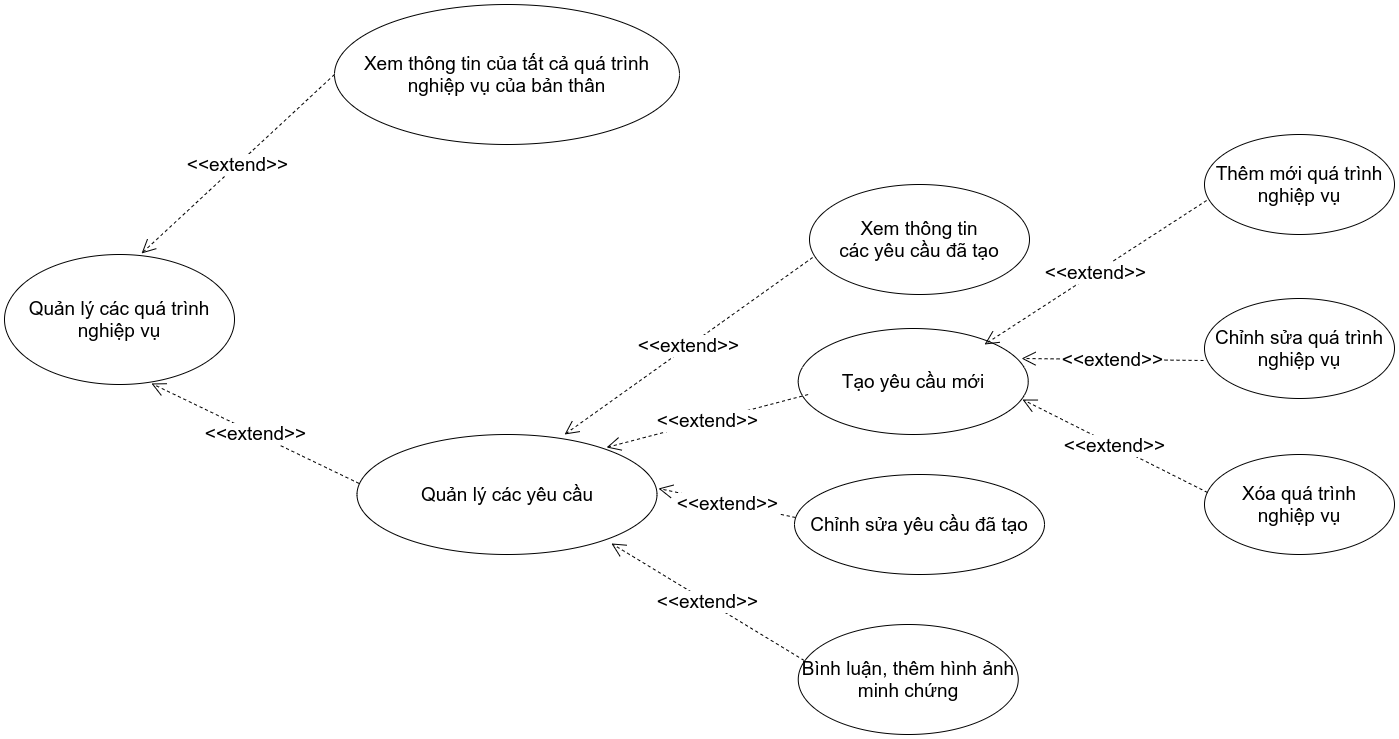

The diagram above was exported from draw.io. Its source (the exported page's mxGraphModel, read from the mxfile embedded in the PNG):
<mxGraphModel dx="1985" dy="445" grid="1" gridSize="10" guides="1" tooltips="1" connect="1" arrows="1" fold="1" page="1" pageScale="1" pageWidth="1169" pageHeight="827" math="0" shadow="0">
  <root>
    <mxCell id="0" />
    <mxCell id="1" parent="0" />
    <mxCell id="AgHtTGtHR9APrPjOLVn--2" value="Quản lý các quá trình&lt;br&gt;nghiệp vụ" style="ellipse;whiteSpace=wrap;html=1;fontSize=19;" parent="1" vertex="1">
      <mxGeometry x="-870" y="330" width="230" height="130" as="geometry" />
    </mxCell>
    <mxCell id="AgHtTGtHR9APrPjOLVn--3" value="Xem thông tin của tất cả quá trình nghiệp vụ của bản thân" style="ellipse;whiteSpace=wrap;html=1;fontSize=19;" parent="1" vertex="1">
      <mxGeometry x="-540" y="80" width="345" height="140" as="geometry" />
    </mxCell>
    <mxCell id="AgHtTGtHR9APrPjOLVn--4" value="Tạo yêu cầu mới" style="ellipse;whiteSpace=wrap;html=1;fontSize=19;" parent="1" vertex="1">
      <mxGeometry x="-76.25" y="404" width="230" height="106" as="geometry" />
    </mxCell>
    <mxCell id="AgHtTGtHR9APrPjOLVn--7" value="Xem thông tin&lt;br&gt;các yêu cầu đã tạo" style="ellipse;whiteSpace=wrap;html=1;fontSize=19;" parent="1" vertex="1">
      <mxGeometry x="-65" y="260" width="220" height="110" as="geometry" />
    </mxCell>
    <mxCell id="AgHtTGtHR9APrPjOLVn--9" value="Quản lý các yêu cầu" style="ellipse;whiteSpace=wrap;html=1;fontSize=19;" parent="1" vertex="1">
      <mxGeometry x="-517.5" y="510" width="300" height="120" as="geometry" />
    </mxCell>
    <mxCell id="AgHtTGtHR9APrPjOLVn--10" value="Chỉnh sửa yêu cầu đã tạo" style="ellipse;whiteSpace=wrap;html=1;fontSize=19;" parent="1" vertex="1">
      <mxGeometry x="-80" y="550" width="250" height="100" as="geometry" />
    </mxCell>
    <mxCell id="AgHtTGtHR9APrPjOLVn--11" value="Bình luận, thêm hình ảnh minh chứng" style="ellipse;whiteSpace=wrap;html=1;fontSize=19;" parent="1" vertex="1">
      <mxGeometry x="-76.25" y="700" width="220" height="110" as="geometry" />
    </mxCell>
    <mxCell id="AgHtTGtHR9APrPjOLVn--12" value="Thêm mới quá trình nghiệp vụ" style="ellipse;whiteSpace=wrap;html=1;fontSize=19;" parent="1" vertex="1">
      <mxGeometry x="330" y="210" width="190" height="100" as="geometry" />
    </mxCell>
    <mxCell id="AgHtTGtHR9APrPjOLVn--15" value="Chỉnh sửa quá trình nghiệp vụ" style="ellipse;whiteSpace=wrap;html=1;fontSize=19;" parent="1" vertex="1">
      <mxGeometry x="330" y="374" width="190" height="100" as="geometry" />
    </mxCell>
    <mxCell id="AgHtTGtHR9APrPjOLVn--16" value="Xóa quá trình&lt;br&gt;nghiệp vụ" style="ellipse;whiteSpace=wrap;html=1;fontSize=19;" parent="1" vertex="1">
      <mxGeometry x="330" y="530" width="190" height="100" as="geometry" />
    </mxCell>
    <mxCell id="AgHtTGtHR9APrPjOLVn--17" value="&amp;lt;&amp;lt;extend&amp;gt;&amp;gt;" style="endArrow=open;endSize=12;dashed=1;html=1;fontSize=19;exitX=0;exitY=0.5;exitDx=0;exitDy=0;entryX=0.596;entryY=-0.008;entryDx=0;entryDy=0;entryPerimeter=0;" parent="1" source="AgHtTGtHR9APrPjOLVn--3" target="AgHtTGtHR9APrPjOLVn--2" edge="1">
      <mxGeometry width="160" relative="1" as="geometry">
        <mxPoint x="-480" y="350" as="sourcePoint" />
        <mxPoint x="-320" y="350" as="targetPoint" />
      </mxGeometry>
    </mxCell>
    <mxCell id="AgHtTGtHR9APrPjOLVn--19" value="&amp;lt;&amp;lt;extend&amp;gt;&amp;gt;" style="endArrow=open;endSize=12;dashed=1;html=1;fontSize=19;exitX=0.007;exitY=0.408;exitDx=0;exitDy=0;entryX=0.639;entryY=0.992;entryDx=0;entryDy=0;entryPerimeter=0;exitPerimeter=0;" parent="1" source="AgHtTGtHR9APrPjOLVn--9" target="AgHtTGtHR9APrPjOLVn--2" edge="1">
      <mxGeometry width="160" relative="1" as="geometry">
        <mxPoint x="-737.08" y="501.04" as="sourcePoint" />
        <mxPoint x="-930.0000000000001" y="680" as="targetPoint" />
      </mxGeometry>
    </mxCell>
    <mxCell id="AgHtTGtHR9APrPjOLVn--20" value="&amp;lt;&amp;lt;extend&amp;gt;&amp;gt;" style="endArrow=open;endSize=12;dashed=1;html=1;fontSize=19;exitX=0.027;exitY=0.327;exitDx=0;exitDy=0;entryX=0.848;entryY=0.908;entryDx=0;entryDy=0;entryPerimeter=0;exitPerimeter=0;" parent="1" source="AgHtTGtHR9APrPjOLVn--11" target="AgHtTGtHR9APrPjOLVn--9" edge="1">
      <mxGeometry width="160" relative="1" as="geometry">
        <mxPoint x="-132.37000000000012" y="770" as="sourcePoint" />
        <mxPoint x="-340" y="670" as="targetPoint" />
      </mxGeometry>
    </mxCell>
    <mxCell id="AgHtTGtHR9APrPjOLVn--21" value="&amp;lt;&amp;lt;extend&amp;gt;&amp;gt;" style="endArrow=open;endSize=12;dashed=1;html=1;fontSize=19;exitX=0.004;exitY=0.43;exitDx=0;exitDy=0;entryX=1.005;entryY=0.45;entryDx=0;entryDy=0;entryPerimeter=0;exitPerimeter=0;" parent="1" source="AgHtTGtHR9APrPjOLVn--10" target="AgHtTGtHR9APrPjOLVn--9" edge="1">
      <mxGeometry width="160" relative="1" as="geometry">
        <mxPoint x="-90.95999999999995" y="530" as="sourcePoint" />
        <mxPoint x="-279.9999999999999" y="432.99" as="targetPoint" />
      </mxGeometry>
    </mxCell>
    <mxCell id="AgHtTGtHR9APrPjOLVn--22" value="&amp;lt;&amp;lt;extend&amp;gt;&amp;gt;" style="endArrow=open;endSize=12;dashed=1;html=1;fontSize=19;exitX=0.043;exitY=0.623;exitDx=0;exitDy=0;entryX=0.832;entryY=0.108;entryDx=0;entryDy=0;entryPerimeter=0;exitPerimeter=0;" parent="1" source="AgHtTGtHR9APrPjOLVn--4" target="AgHtTGtHR9APrPjOLVn--9" edge="1">
      <mxGeometry width="160" relative="1" as="geometry">
        <mxPoint x="-120.95999999999995" y="407.01000000000005" as="sourcePoint" />
        <mxPoint x="-309.9999999999999" y="310.00000000000006" as="targetPoint" />
      </mxGeometry>
    </mxCell>
    <mxCell id="AgHtTGtHR9APrPjOLVn--23" value="&amp;lt;&amp;lt;extend&amp;gt;&amp;gt;" style="endArrow=open;endSize=12;dashed=1;html=1;fontSize=19;exitX=0.014;exitY=0.664;exitDx=0;exitDy=0;entryX=0.692;entryY=0;entryDx=0;entryDy=0;entryPerimeter=0;exitPerimeter=0;" parent="1" source="AgHtTGtHR9APrPjOLVn--7" target="AgHtTGtHR9APrPjOLVn--9" edge="1">
      <mxGeometry width="160" relative="1" as="geometry">
        <mxPoint x="-118.4599999999999" y="259.99800000000005" as="sourcePoint" />
        <mxPoint x="-320.0000000000001" y="312.9200000000001" as="targetPoint" />
      </mxGeometry>
    </mxCell>
    <mxCell id="AgHtTGtHR9APrPjOLVn--24" value="&amp;lt;&amp;lt;extend&amp;gt;&amp;gt;" style="endArrow=open;endSize=12;dashed=1;html=1;fontSize=19;exitX=0.011;exitY=0.66;exitDx=0;exitDy=0;entryX=0.81;entryY=0.151;entryDx=0;entryDy=0;entryPerimeter=0;exitPerimeter=0;" parent="1" source="AgHtTGtHR9APrPjOLVn--12" target="AgHtTGtHR9APrPjOLVn--4" edge="1">
      <mxGeometry width="160" relative="1" as="geometry">
        <mxPoint x="307.9799999999999" y="259.99999999999994" as="sourcePoint" />
        <mxPoint x="59.999999999999886" y="436.96" as="targetPoint" />
      </mxGeometry>
    </mxCell>
    <mxCell id="AgHtTGtHR9APrPjOLVn--26" value="&amp;lt;&amp;lt;extend&amp;gt;&amp;gt;" style="endArrow=open;endSize=12;dashed=1;html=1;fontSize=19;entryX=0.971;entryY=0.283;entryDx=0;entryDy=0;entryPerimeter=0;exitX=-0.005;exitY=0.62;exitDx=0;exitDy=0;exitPerimeter=0;" parent="1" source="AgHtTGtHR9APrPjOLVn--15" target="AgHtTGtHR9APrPjOLVn--4" edge="1">
      <mxGeometry width="160" relative="1" as="geometry">
        <mxPoint x="302" y="404" as="sourcePoint" />
        <mxPoint x="80.00000000000018" y="548.006" as="targetPoint" />
      </mxGeometry>
    </mxCell>
    <mxCell id="AgHtTGtHR9APrPjOLVn--27" value="&amp;lt;&amp;lt;extend&amp;gt;&amp;gt;" style="endArrow=open;endSize=12;dashed=1;html=1;fontSize=19;exitX=0.016;exitY=0.38;exitDx=0;exitDy=0;entryX=0.975;entryY=0.67;entryDx=0;entryDy=0;entryPerimeter=0;exitPerimeter=0;" parent="1" source="AgHtTGtHR9APrPjOLVn--16" target="AgHtTGtHR9APrPjOLVn--4" edge="1">
      <mxGeometry width="160" relative="1" as="geometry">
        <mxPoint x="232.04000000000013" y="498" as="sourcePoint" />
        <mxPoint x="10.000000000000185" y="642.006" as="targetPoint" />
      </mxGeometry>
    </mxCell>
  </root>
</mxGraphModel>